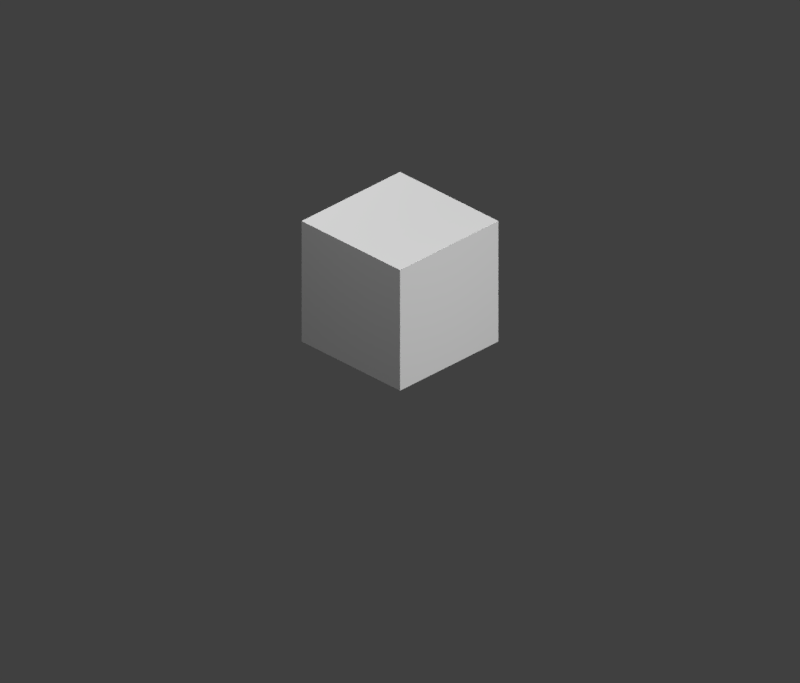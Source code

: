 # Source: basic.setup.blend  (saved by Blender 2.78.0; exported with 4.5.12 LTS)
import bpy
from mathutils import Matrix  # noqa: F401  (used for matrix-valued properties, if any)

bpy.ops.wm.read_factory_settings(use_empty=True)
scene = bpy.context.scene
scene.name = 'Scene'

# ---- collections
col_collection_1 = bpy.data.collections.new('Collection 1'); scene.collection.children.link(col_collection_1)
col_collection_11 = bpy.data.collections.new('Collection 11'); scene.collection.children.link(col_collection_11)

# ---- world
world_world = bpy.data.worlds.new('World'); scene.world = world_world
world_world.color = (0.05088, 0.05088, 0.05088)
world_world.use_sun_shadow = False
world_world.sun_shadow_jitter_overblur = 0.0
world_world.cycles.sampling_method = 'MANUAL'

# ---- cameras
cam_camera_002 = bpy.data.cameras.new('Camera.002')
cam_camera_002.type = 'ORTHO'
cam_camera_002.clip_end = 100.0
cam_camera_002.lens = 35.0
cam_camera_002.sensor_width = 32.0
cam_camera_002.sensor_height = 18.0
cam_camera_002.ortho_scale = 11.5
cam_camera_002.dof.focus_distance = 0.0
cam_camera_002.dof.aperture_fstop = 128.0

# ---- lights
light_sun_000 = bpy.data.lights.new('Sun.000', 'POINT')
light_sun_000.transmission_factor = 0.0
light_sun_000.energy = 700.0
light_sun_000.shadow_buffer_clip_start = 0.5
light_sun_000.shadow_soft_size = 0.1
light_sun_000.shadow_maximum_resolution = 0.006
light_sun_000.use_absolute_resolution = True
light_area_001 = bpy.data.lights.new('Area.001', 'SPOT')
light_area_001.transmission_factor = 0.0
light_area_001.use_shadow = False
light_area_001.energy = 180.0
light_area_001.shadow_buffer_clip_start = 0.5
light_area_001.shadow_soft_size = 0.03
light_area_001.shadow_maximum_resolution = 0.006
light_area_001.use_absolute_resolution = True
light_spot = bpy.data.lights.new('Spot', 'SPOT')
light_spot.transmission_factor = 0.0
light_spot.use_shadow = False
light_spot.energy = 200.0
light_spot.shadow_buffer_clip_start = 0.5
light_spot.shadow_soft_size = 0.1
light_spot.shadow_maximum_resolution = 0.006
light_spot.use_absolute_resolution = True
light_sun_001 = bpy.data.lights.new('Sun.001', 'SUN')
light_sun_001.transmission_factor = 0.0
light_sun_001.angle = 0.1993
light_sun_001.energy = 2.0
light_sun_001.shadow_buffer_clip_start = 0.5
light_sun_001.shadow_soft_size = 0.1
light_sun_001.shadow_cascade_max_distance = 1000.0

# ---- meshes
me_plane_017 = bpy.data.meshes.new('Plane.017')
me_plane_017.from_pydata([(-2.985, -2.985, 0.0), (2.985, -2.985, 0.0), (-2.985, 2.985, 0.0), (2.985, 2.985, 0.0)], [], [(0, 1, 3, 2)])
_uv = me_plane_017.uv_layers.new(name='UVMap')
_uv.uv.foreach_set('vector', [0.0001, 0.0001001, 0.9999, 9.998e-05, 0.9999, 0.9999, 9.998e-05, 0.9999])
me_plane_017.materials.append(None)
me_plane_017.use_remesh_preserve_volume = False
me_plane_017.use_remesh_preserve_attributes = False
me_plane_017.use_mirror_vertex_groups = False
me_plane_017.update()
me_cube_050 = bpy.data.meshes.new('Cube.050')
me_cube_050.from_pydata([(-1.0, -1.0, -1.0), (-1.0, -1.0, 1.0), (-1.0, 1.0, -1.0), (-1.0, 1.0, 1.0), (1.0, -1.0, -1.0), (1.0, -1.0, 1.0), (1.0, 1.0, -1.0), (1.0, 1.0, 1.0)], [], [(0, 1, 3, 2), (2, 3, 7, 6), (6, 7, 5, 4), (4, 5, 1, 0), (2, 6, 4, 0), (7, 3, 1, 5)])
me_cube_050.use_remesh_preserve_volume = False
me_cube_050.use_remesh_preserve_attributes = False
me_cube_050.use_mirror_vertex_groups = False
me_cube_050.update()

# ---- objects
ob_rig = bpy.data.objects.new('.Rig', None)
ob_point = bpy.data.objects.new('Point', light_sun_000)
ob_spot_001 = bpy.data.objects.new('Spot.001', light_area_001)
ob_spot = bpy.data.objects.new('Spot', light_spot)
ob_sun = bpy.data.objects.new('Sun', light_sun_001)
ob_camera_001 = bpy.data.objects.new('Camera.001', cam_camera_002)
ob_ground_plane = bpy.data.objects.new('.Ground.Plane', me_plane_017)
ob_cube = bpy.data.objects.new('Cube', me_cube_050)

# ---- transforms, parenting, visibility, modifiers, constraints
ob_rig.location = (0.0, 0.0, 0.0)
ob_rig.empty_image_offset = (0.0, 0.0)
ob_rig.hide_viewport = True
ob_rig.hide_select = True
ob_rig.hide_render = True
ob_rig.lineart.crease_threshold = 0.0
ob_point.parent = ob_rig
ob_point.location = (-8.424, -0.0174, 3.392)
ob_point.rotation_euler = (0.4363, -0.0, -1.571)
ob_point.hide_viewport = True
ob_point.hide_select = True
ob_point.lineart.crease_threshold = 0.0
ob_spot_001.parent = ob_rig
ob_spot_001.location = (-0.604, 6.997, 5.016)
ob_spot_001.rotation_euler = (-0.02052, 1.017, 1.593)
ob_spot_001.hide_viewport = True
ob_spot_001.hide_select = True
ob_spot_001.lineart.crease_threshold = 0.0
ob_spot.parent = ob_rig
ob_spot.location = (5.72, -0.0174, 5.016)
ob_spot.rotation_euler = (-0.9145, -0.0, -1.571)
ob_spot.hide_viewport = True
ob_spot.hide_select = True
ob_spot.lineart.crease_threshold = 0.0
ob_sun.parent = ob_rig
ob_sun.location = (-8.424, -0.0174, 5.016)
ob_sun.rotation_euler = (0.3491, -0.0, -1.571)
ob_sun.hide_viewport = True
ob_sun.hide_select = True
ob_sun.lineart.crease_threshold = 0.0
ob_camera_001.parent = ob_rig
ob_camera_001.location = (-12.26, 12.27, 10.01)
ob_camera_001.rotation_euler = (1.047, 1.235e-07, -2.356)
ob_camera_001.scale = (1.798, 1.798, 1.798)
ob_camera_001.lock_rotations_4d = False
ob_camera_001.empty_display_type = 'ARROWS'
ob_camera_001.color = (0.0, 0.0, 0.0, 0.0)
ob_camera_001.hide_viewport = True
ob_camera_001.hide_select = True
ob_camera_001.display_type = 'WIRE'
ob_camera_001.lineart.crease_threshold = 0.0
_c = ob_camera_001.constraints.new('TRACK_TO'); _c.name = 'Track To'
_c.target = ob_rig
ob_ground_plane.location = (0.0, -0.01, 0.00244)
ob_ground_plane.scale = (1.284, 1.284, 1.0)
ob_ground_plane.hide_viewport = True
ob_ground_plane.hide_select = True
ob_ground_plane.hide_render = True
ob_ground_plane.lineart.crease_threshold = 0.0
ob_cube.location = (0.0, 0.0, 1.0)
ob_cube.lineart.crease_threshold = 0.0

# ---- collection membership
col_collection_1.objects.link(ob_rig)
col_collection_1.objects.link(ob_point)
col_collection_1.objects.link(ob_spot_001)
col_collection_1.objects.link(ob_spot)
col_collection_1.objects.link(ob_sun)
col_collection_1.objects.link(ob_camera_001)
col_collection_1.objects.link(ob_ground_plane)
col_collection_11.objects.link(ob_cube)

# ---- scene / render settings (as saved in the file)
scene.camera = ob_camera_001
scene.frame_start = 1; scene.frame_end = 250; scene.frame_set(0)
scene.render.engine = 'BLENDER_EEVEE_NEXT'
scene.render.resolution_x = 1200
scene.render.resolution_y = 1024
scene.render.resolution_percentage = 90
scene.render.dither_intensity = 0.0
scene.render.film_transparent = True
scene.cycles.use_denoising = False
scene.cycles.samples = 128
scene.cycles.sampling_pattern = 'TABULATED_SOBOL'
scene.cycles.light_sampling_threshold = 0.0
scene.cycles.use_adaptive_sampling = False
scene.cycles.use_light_tree = False
scene.cycles.blur_glossy = 0.0
scene.cycles.sample_clamp_indirect = 0.0
scene.view_settings.view_transform = 'Standard'
bpy.context.view_layer.update()
